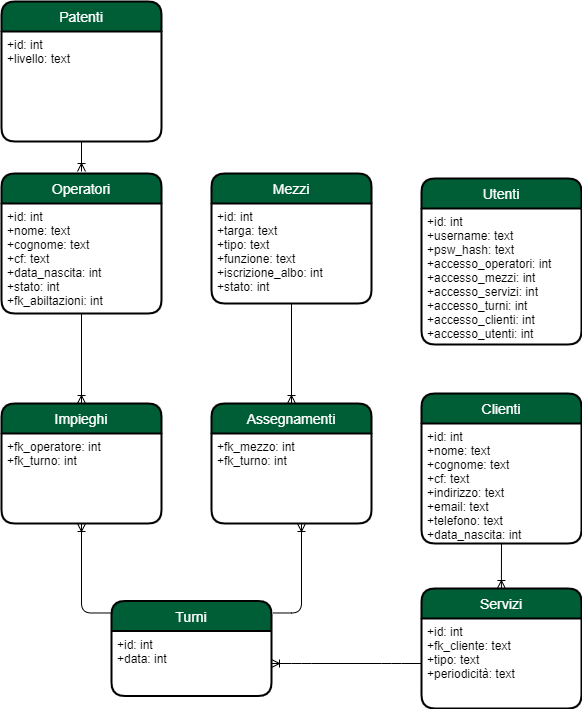

The diagram above was exported from draw.io. Its source (the exported page's mxGraphModel, read from the mxfile embedded in the PNG):
<mxGraphModel dx="1422" dy="794" grid="0" gridSize="10" guides="1" tooltips="1" connect="1" arrows="1" fold="1" page="1" pageScale="1" pageWidth="827" pageHeight="1169" math="0" shadow="0">
  <root>
    <mxCell id="0" />
    <mxCell id="1" parent="0" />
    <object label="Operatori" Operatori="" id="mJui5XXoN-rsIPxiXQvC-1">
      <mxCell style="swimlane;childLayout=stackLayout;horizontal=1;startSize=30;horizontalStack=0;rounded=1;fontSize=14;fontStyle=0;strokeWidth=2;resizeParent=0;resizeLast=1;shadow=0;dashed=0;align=center;fillColor=#005E37;fontColor=#FFFFFF;" parent="1" vertex="1">
        <mxGeometry x="95" y="241" width="160" height="140" as="geometry" />
      </mxCell>
    </object>
    <mxCell id="mJui5XXoN-rsIPxiXQvC-2" value="+id: int&#10;+nome: text&#10;+cognome: text&#10;+cf: text&#10;+data_nascita: int&#10;+stato: int&#10;+fk_abiltazioni: int" style="align=left;strokeColor=none;fillColor=none;spacingLeft=4;fontSize=12;verticalAlign=top;resizable=0;rotatable=0;part=1;" parent="mJui5XXoN-rsIPxiXQvC-1" vertex="1">
      <mxGeometry y="30" width="160" height="110" as="geometry" />
    </mxCell>
    <mxCell id="mJui5XXoN-rsIPxiXQvC-6" value="Mezzi" style="swimlane;childLayout=stackLayout;horizontal=1;startSize=30;horizontalStack=0;rounded=1;fontSize=14;fontStyle=0;strokeWidth=2;resizeParent=0;resizeLast=1;shadow=0;dashed=0;align=center;fillColor=#005E37;fontColor=#FFFFFF;" parent="1" vertex="1">
      <mxGeometry x="305" y="241" width="160" height="130" as="geometry" />
    </mxCell>
    <mxCell id="mJui5XXoN-rsIPxiXQvC-7" value="+id: int&#10;+targa: text&#10;+tipo: text&#10;+funzione: text&#10;+iscrizione_albo: int&#10;+stato: int" style="align=left;strokeColor=none;fillColor=none;spacingLeft=4;fontSize=12;verticalAlign=top;resizable=0;rotatable=0;part=1;" parent="mJui5XXoN-rsIPxiXQvC-6" vertex="1">
      <mxGeometry y="30" width="160" height="100" as="geometry" />
    </mxCell>
    <mxCell id="mJui5XXoN-rsIPxiXQvC-8" value="Clienti" style="swimlane;childLayout=stackLayout;horizontal=1;startSize=30;horizontalStack=0;rounded=1;fontSize=14;fontStyle=0;strokeWidth=2;resizeParent=0;resizeLast=1;shadow=0;dashed=0;align=center;fillColor=#005E37;fontColor=#FFFFFF;" parent="1" vertex="1">
      <mxGeometry x="515" y="461" width="160" height="150" as="geometry" />
    </mxCell>
    <mxCell id="mJui5XXoN-rsIPxiXQvC-9" value="+id: int&#10;+nome: text&#10;+cognome: text&#10;+cf: text&#10;+indirizzo: text&#10;+email: text&#10;+telefono: text&#10;+data_nascita: int" style="align=left;strokeColor=none;fillColor=none;spacingLeft=4;fontSize=12;verticalAlign=top;resizable=0;rotatable=0;part=1;" parent="mJui5XXoN-rsIPxiXQvC-8" vertex="1">
      <mxGeometry y="30" width="160" height="120" as="geometry" />
    </mxCell>
    <mxCell id="mJui5XXoN-rsIPxiXQvC-10" value="Impieghi" style="swimlane;childLayout=stackLayout;horizontal=1;startSize=30;horizontalStack=0;rounded=1;fontSize=14;fontStyle=0;strokeWidth=2;resizeParent=0;resizeLast=1;shadow=0;dashed=0;align=center;fillColor=#005E37;fontColor=#FFFFFF;" parent="1" vertex="1">
      <mxGeometry x="95" y="471" width="160" height="120" as="geometry" />
    </mxCell>
    <mxCell id="mJui5XXoN-rsIPxiXQvC-11" value="+fk_operatore: int&#10;+fk_turno: int" style="align=left;strokeColor=none;fillColor=none;spacingLeft=4;fontSize=12;verticalAlign=top;resizable=0;rotatable=0;part=1;" parent="mJui5XXoN-rsIPxiXQvC-10" vertex="1">
      <mxGeometry y="30" width="160" height="90" as="geometry" />
    </mxCell>
    <mxCell id="mJui5XXoN-rsIPxiXQvC-12" value="Assegnamenti" style="swimlane;childLayout=stackLayout;horizontal=1;startSize=30;horizontalStack=0;rounded=1;fontSize=14;fontStyle=0;strokeWidth=2;resizeParent=0;resizeLast=1;shadow=0;dashed=0;align=center;fillColor=#005E37;fontColor=#FFFFFF;" parent="1" vertex="1">
      <mxGeometry x="305" y="471" width="160" height="120" as="geometry" />
    </mxCell>
    <mxCell id="mJui5XXoN-rsIPxiXQvC-13" value="+fk_mezzo: int&#10;+fk_turno: int" style="align=left;strokeColor=none;fillColor=none;spacingLeft=4;fontSize=12;verticalAlign=top;resizable=0;rotatable=0;part=1;" parent="mJui5XXoN-rsIPxiXQvC-12" vertex="1">
      <mxGeometry y="30" width="160" height="90" as="geometry" />
    </mxCell>
    <mxCell id="mJui5XXoN-rsIPxiXQvC-14" value="Servizi" style="swimlane;childLayout=stackLayout;horizontal=1;startSize=30;horizontalStack=0;rounded=1;fontSize=14;fontStyle=0;strokeWidth=2;resizeParent=0;resizeLast=1;shadow=0;dashed=0;align=center;fillColor=#005E37;fontColor=#FFFFFF;" parent="1" vertex="1">
      <mxGeometry x="515" y="656" width="160" height="120" as="geometry" />
    </mxCell>
    <mxCell id="mJui5XXoN-rsIPxiXQvC-15" value="+id: int&#10;+fk_cliente: text&#10;+tipo: text&#10;+periodicità: text" style="align=left;strokeColor=none;fillColor=none;spacingLeft=4;fontSize=12;verticalAlign=top;resizable=0;rotatable=0;part=1;" parent="mJui5XXoN-rsIPxiXQvC-14" vertex="1">
      <mxGeometry y="30" width="160" height="90" as="geometry" />
    </mxCell>
    <mxCell id="mJui5XXoN-rsIPxiXQvC-16" value="Turni" style="swimlane;childLayout=stackLayout;horizontal=1;startSize=30;horizontalStack=0;rounded=1;fontSize=14;fontStyle=0;strokeWidth=2;resizeParent=0;resizeLast=1;shadow=0;dashed=0;align=center;fillColor=#005E37;fontColor=#FFFFFF;" parent="1" vertex="1">
      <mxGeometry x="205" y="668.5" width="160" height="95" as="geometry" />
    </mxCell>
    <mxCell id="mJui5XXoN-rsIPxiXQvC-17" value="+id: int&#10;+data: int" style="align=left;strokeColor=none;fillColor=none;spacingLeft=4;fontSize=12;verticalAlign=top;resizable=0;rotatable=0;part=1;" parent="mJui5XXoN-rsIPxiXQvC-16" vertex="1">
      <mxGeometry y="30" width="160" height="65" as="geometry" />
    </mxCell>
    <mxCell id="mJui5XXoN-rsIPxiXQvC-18" value="Utenti" style="swimlane;childLayout=stackLayout;horizontal=1;startSize=30;horizontalStack=0;rounded=1;fontSize=14;fontStyle=0;strokeWidth=2;resizeParent=0;resizeLast=1;shadow=0;dashed=0;align=center;fontColor=#FFFFFF;fillColor=#005E37;" parent="1" vertex="1">
      <mxGeometry x="515" y="246" width="160" height="166" as="geometry" />
    </mxCell>
    <mxCell id="mJui5XXoN-rsIPxiXQvC-19" value="+id: int&#10;+username: text&#10;+psw_hash: text&#10;+accesso_operatori: int&#10;+accesso_mezzi: int&#10;+accesso_servizi: int&#10;+accesso_turni: int&#10;+accesso_clienti: int&#10;+accesso_utenti: int" style="align=left;strokeColor=none;fillColor=none;spacingLeft=4;fontSize=12;verticalAlign=top;resizable=0;rotatable=0;part=1;" parent="mJui5XXoN-rsIPxiXQvC-18" vertex="1">
      <mxGeometry y="30" width="160" height="136" as="geometry" />
    </mxCell>
    <mxCell id="mJui5XXoN-rsIPxiXQvC-24" value="" style="fontSize=12;html=1;endArrow=ERoneToMany;entryX=0.5;entryY=0;entryDx=0;entryDy=0;" parent="1" source="mJui5XXoN-rsIPxiXQvC-2" target="mJui5XXoN-rsIPxiXQvC-10" edge="1">
      <mxGeometry width="100" height="100" relative="1" as="geometry">
        <mxPoint x="175" y="361" as="sourcePoint" />
        <mxPoint x="175" y="391" as="targetPoint" />
      </mxGeometry>
    </mxCell>
    <mxCell id="mJui5XXoN-rsIPxiXQvC-25" style="edgeStyle=none;rounded=0;orthogonalLoop=1;jettySize=auto;html=1;entryX=0.5;entryY=0;entryDx=0;entryDy=0;" parent="1" source="mJui5XXoN-rsIPxiXQvC-10" target="mJui5XXoN-rsIPxiXQvC-10" edge="1">
      <mxGeometry relative="1" as="geometry" />
    </mxCell>
    <mxCell id="mJui5XXoN-rsIPxiXQvC-26" value="" style="fontSize=12;html=1;endArrow=ERoneToMany;" parent="1" target="mJui5XXoN-rsIPxiXQvC-12" edge="1">
      <mxGeometry width="100" height="100" relative="1" as="geometry">
        <mxPoint x="385" y="371" as="sourcePoint" />
        <mxPoint x="384.5" y="401" as="targetPoint" />
      </mxGeometry>
    </mxCell>
    <mxCell id="mJui5XXoN-rsIPxiXQvC-28" value="" style="fontSize=12;html=1;endArrow=ERoneToMany;exitX=0.5;exitY=1;exitDx=0;exitDy=0;" parent="1" source="mJui5XXoN-rsIPxiXQvC-9" edge="1">
      <mxGeometry width="100" height="100" relative="1" as="geometry">
        <mxPoint x="595" y="591" as="sourcePoint" />
        <mxPoint x="594.9035294117647" y="656" as="targetPoint" />
      </mxGeometry>
    </mxCell>
    <mxCell id="mJui5XXoN-rsIPxiXQvC-30" value="" style="edgeStyle=entityRelationEdgeStyle;fontSize=12;html=1;endArrow=;startArrow=ERoneToMany;exitX=1;exitY=0.5;exitDx=0;exitDy=0;" parent="1" source="mJui5XXoN-rsIPxiXQvC-17" target="mJui5XXoN-rsIPxiXQvC-15" edge="1">
      <mxGeometry width="100" height="100" relative="1" as="geometry">
        <mxPoint x="375" y="731" as="sourcePoint" />
        <mxPoint x="515" y="556" as="targetPoint" />
      </mxGeometry>
    </mxCell>
    <mxCell id="i-Hyj7scL7HATceIUboL-1" value="" style="edgeStyle=orthogonalEdgeStyle;fontSize=12;html=1;endArrow=ERoneToMany;exitX=0.003;exitY=0.126;exitDx=0;exitDy=0;exitPerimeter=0;" parent="1" source="mJui5XXoN-rsIPxiXQvC-16" target="mJui5XXoN-rsIPxiXQvC-11" edge="1">
      <mxGeometry width="100" height="100" relative="1" as="geometry">
        <mxPoint x="230" y="703" as="sourcePoint" />
        <mxPoint x="187" y="624" as="targetPoint" />
        <Array as="points">
          <mxPoint x="175" y="681" />
        </Array>
      </mxGeometry>
    </mxCell>
    <mxCell id="i-Hyj7scL7HATceIUboL-3" value="" style="edgeStyle=orthogonalEdgeStyle;fontSize=12;html=1;endArrow=ERoneToMany;exitX=1.012;exitY=0.126;exitDx=0;exitDy=0;exitPerimeter=0;" parent="1" source="mJui5XXoN-rsIPxiXQvC-16" edge="1">
      <mxGeometry width="100" height="100" relative="1" as="geometry">
        <mxPoint x="425.48" y="680.47" as="sourcePoint" />
        <mxPoint x="395" y="591" as="targetPoint" />
      </mxGeometry>
    </mxCell>
    <object label="Patenti" Operatori="" id="9mCwCNZTe_1zSJ4tOh39-1">
      <mxCell style="swimlane;childLayout=stackLayout;horizontal=1;startSize=30;horizontalStack=0;rounded=1;fontSize=14;fontStyle=0;strokeWidth=2;resizeParent=0;resizeLast=1;shadow=0;dashed=0;align=center;fillColor=#005E37;fontColor=#FFFFFF;" parent="1" vertex="1">
        <mxGeometry x="95" y="69" width="160" height="140" as="geometry">
          <mxRectangle x="95" y="69" width="71" height="30" as="alternateBounds" />
        </mxGeometry>
      </mxCell>
    </object>
    <mxCell id="9mCwCNZTe_1zSJ4tOh39-2" value="+id: int&#10;+livello: text" style="align=left;strokeColor=none;fillColor=none;spacingLeft=4;fontSize=12;verticalAlign=top;resizable=0;rotatable=0;part=1;" parent="9mCwCNZTe_1zSJ4tOh39-1" vertex="1">
      <mxGeometry y="30" width="160" height="110" as="geometry" />
    </mxCell>
    <mxCell id="9mCwCNZTe_1zSJ4tOh39-7" value="" style="fontSize=12;html=1;endArrow=ERoneToMany;edgeStyle=orthogonalEdgeStyle;" parent="1" source="9mCwCNZTe_1zSJ4tOh39-2" edge="1">
      <mxGeometry width="100" height="100" relative="1" as="geometry">
        <mxPoint x="40" y="319" as="sourcePoint" />
        <mxPoint x="175" y="239" as="targetPoint" />
      </mxGeometry>
    </mxCell>
  </root>
</mxGraphModel>